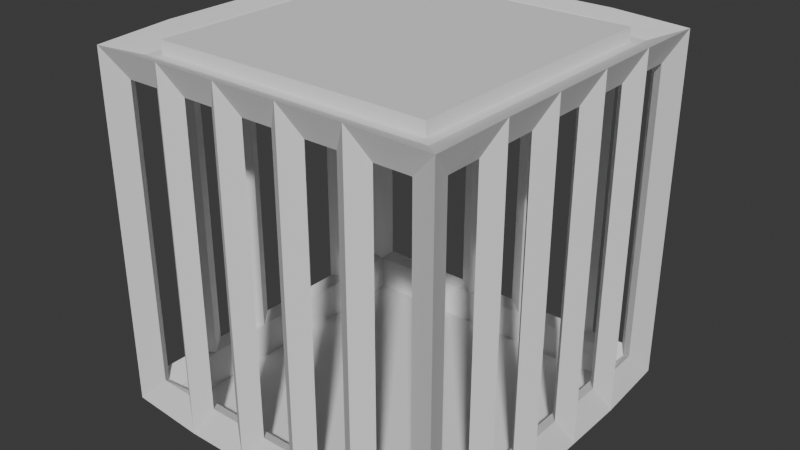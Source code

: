 # Source: cloud.blend  (saved by Blender 4.4.30; exported with 4.5.12 LTS)
import bpy
from mathutils import Matrix  # noqa: F401  (used for matrix-valued properties, if any)

bpy.ops.wm.read_factory_settings(use_empty=True)
scene = bpy.context.scene
scene.name = 'Scene'

# ---- collections
col_collection = bpy.data.collections.new('Collection'); scene.collection.children.link(col_collection)

# ---- world
world_world = bpy.data.worlds.new('World'); scene.world = world_world
world_world.use_nodes = True; world_world.node_tree.nodes.clear()
_N = world_world.node_tree.nodes; _L = world_world.node_tree.links
n0 = _N.new('ShaderNodeOutputWorld'); n0.name = 'World Output'; n0.location = (300, 300)
n1 = _N.new('ShaderNodeBackground'); n1.name = 'Background'; n1.location = (10, 300)
n1.inputs[0].default_value = (0.05088, 0.05088, 0.05088, 1.0)
_L.new(n1.outputs[0], n0.inputs[0])
n0.is_active_output = True
world_world.color = (0.05088, 0.05088, 0.05088)
world_world.sun_shadow_jitter_overblur = 0.0

# ---- meshes
me_cube_003 = bpy.data.meshes.new('Cube.003')
me_cube_003.from_pydata([(-0.9583, -0.9583, -0.9583), (-1.077, -1.077, -1.077), (-0.9583, -0.9583, 0.9583), (-1.077, -1.077, 1.077), (-0.9583, 0.9583, -0.9583), (-1.077, 1.077, -1.077), (-0.9583, 0.9583, 0.9583), (-1.077, 1.077, 1.077), (0.9583, -0.9583, -0.9583), (1.077, -1.077, -1.077), (0.9583, -0.9583, 0.9583), (1.077, -1.077, 1.077), (0.9583, 0.9583, -0.9583), (1.077, 1.077, -1.077), (0.9583, 0.9583, 0.9583), (1.077, 1.077, 1.077), (0.6, 0.949, -0.949), (0.6, 1.095, -1.095), (0.2, 0.949, -0.949), (0.2, 1.095, -1.095), (-0.2, 0.949, -0.949), (-0.2, 1.095, -1.095), (-0.6, 0.949, -0.949), (-0.6, 1.095, -1.095), (-0.6, 0.949, 0.949), (-0.6, 1.095, 1.095), (-0.2, 0.949, 0.949), (-0.2, 1.095, 1.095), (0.2, 0.949, 0.949), (0.2, 1.095, 1.095), (0.6, 0.949, 0.949), (0.6, 1.095, 1.095), (-0.6, -0.949, -0.949), (-0.6, -1.095, -1.095), (-0.2, -0.949, -0.949), (-0.2, -1.095, -1.095), (0.2, -0.949, -0.949), (0.2, -1.095, -1.095), (0.6, -0.949, -0.949), (0.6, -1.095, -1.095), (0.6, -0.949, 0.949), (0.6, -1.095, 1.095), (0.2, -0.949, 0.949), (0.2, -1.095, 1.095), (-0.2, -0.949, 0.949), (-0.2, -1.095, 1.095), (-0.6, -0.949, 0.949), (-0.6, -1.095, 1.095), (-0.949, 0.6, -0.949), (-1.095, 0.6, -1.095), (-0.949, 0.2, -0.949), (-1.095, 0.2, -1.095), (-0.949, -0.2, -0.949), (-1.095, -0.2, -1.095), (-0.949, -0.6, -0.949), (-1.095, -0.6, -1.095), (-0.949, -0.6, 0.949), (-1.095, -0.6, 1.095), (-0.949, -0.2, 0.949), (-1.095, -0.2, 1.095), (-0.949, 0.2, 0.949), (-1.095, 0.2, 1.095), (-0.949, 0.6, 0.949), (-1.095, 0.6, 1.095), (0.949, -0.6, -0.949), (1.095, -0.6, -1.095), (0.949, -0.2, -0.949), (1.095, -0.2, -1.095), (0.949, 0.2, -0.949), (1.095, 0.2, -1.095), (0.949, 0.6, -0.949), (1.095, 0.6, -1.095), (0.949, 0.6, 0.949), (1.095, 0.6, 1.095), (0.949, 0.2, 0.949), (1.095, 0.2, 1.095), (0.949, -0.2, 0.949), (1.095, -0.2, 1.095), (0.949, -0.6, 0.949), (1.095, -0.6, 1.095), (-1.022, 0.703, -0.9188), (-1.022, 0.703, 0.9188), (-1.018, 0.9148, 0.9148), (-1.018, 0.9148, -0.9148), (0.703, 1.022, -0.9188), (0.703, 1.022, 0.9188), (0.9148, 1.018, 0.9148), (0.9148, 1.018, -0.9148), (1.022, -0.703, -0.9188), (1.022, -0.703, 0.9188), (1.018, -0.9148, 0.9148), (1.018, -0.9148, -0.9148), (-0.703, -1.022, -0.9188), (-0.703, -1.022, 0.9188), (-0.9148, -1.018, 0.9148), (-0.9148, -1.018, -0.9148), (0.9148, -1.018, -0.9148), (0.9148, -1.018, 0.9148), (0.703, -1.022, 0.9188), (0.703, -1.022, -0.9188), (0.497, -1.022, -0.9188), (0.497, -1.022, 0.9188), (0.303, -1.022, 0.9188), (0.303, -1.022, -0.9188), (0.097, -1.022, -0.9188), (0.097, -1.022, 0.9188), (-0.097, -1.022, 0.9188), (-0.097, -1.022, -0.9188), (-0.303, -1.022, -0.9188), (-0.303, -1.022, 0.9188), (-0.497, -1.022, 0.9188), (-0.497, -1.022, -0.9188), (-0.9148, 1.018, -0.9148), (-0.9148, 1.018, 0.9148), (-0.703, 1.022, 0.9188), (-0.703, 1.022, -0.9188), (-0.497, 1.022, -0.9188), (-0.497, 1.022, 0.9188), (-0.303, 1.022, 0.9188), (-0.303, 1.022, -0.9188), (-0.097, 1.022, -0.9188), (-0.097, 1.022, 0.9188), (0.097, 1.022, 0.9188), (0.097, 1.022, -0.9188), (0.303, 1.022, -0.9188), (0.303, 1.022, 0.9188), (0.497, 1.022, 0.9188), (0.497, 1.022, -0.9188), (1.018, 0.9148, -0.9148), (1.018, 0.9148, 0.9148), (1.022, 0.703, 0.9188), (1.022, 0.703, -0.9188), (1.022, 0.497, -0.9188), (1.022, 0.497, 0.9188), (1.022, 0.303, 0.9188), (1.022, 0.303, -0.9188), (1.022, 0.097, -0.9188), (1.022, 0.097, 0.9188), (1.022, -0.097, 0.9188), (1.022, -0.097, -0.9188), (1.022, -0.303, -0.9188), (1.022, -0.303, 0.9188), (1.022, -0.497, 0.9188), (1.022, -0.497, -0.9188), (-1.018, -0.9148, -0.9148), (-1.018, -0.9148, 0.9148), (-1.022, -0.703, 0.9188), (-1.022, -0.703, -0.9188), (-1.022, -0.497, -0.9188), (-1.022, -0.497, 0.9188), (-1.022, -0.303, 0.9188), (-1.022, -0.303, -0.9188), (-1.022, -0.097, -0.9188), (-1.022, -0.097, 0.9188), (-1.022, 0.097, 0.9188), (-1.022, 0.097, -0.9188), (-1.022, 0.303, -0.9188), (-1.022, 0.303, 0.9188), (-1.022, 0.497, 0.9188), (-1.022, 0.497, -0.9188), (-0.8564, -0.5996, 1.022), (-0.8531, -0.8531, 1.018), (-0.5996, -0.8564, 1.022), (-0.2, -0.8564, 1.022), (0.2, -0.8564, 1.022), (0.5996, -0.8564, 1.022), (0.8531, -0.8531, 1.018), (0.8564, -0.5996, 1.022), (0.8564, -0.2, 1.022), (0.8564, 0.2, 1.022), (0.8564, 0.5996, 1.022), (0.8531, 0.8531, 1.018), (0.5996, 0.8564, 1.022), (0.2, 0.8564, 1.022), (-0.2, 0.8564, 1.022), (-0.5996, 0.8564, 1.022), (-0.8531, 0.8531, 1.018), (-0.8564, 0.5996, 1.022), (-0.8564, 0.2, 1.022), (-0.8564, -0.2, 1.022), (0.8753, -0.5997, -1.114), (0.8719, -0.8719, -1.11), (0.5997, -0.8753, -1.114), (0.2, -0.8753, -1.114), (-0.2, -0.8753, -1.114), (-0.5997, -0.8753, -1.114), (-0.8719, -0.8719, -1.11), (-0.8753, -0.5997, -1.114), (-0.8753, -0.2, -1.114), (-0.8753, 0.2, -1.114), (-0.8753, 0.5997, -1.114), (-0.8719, 0.8719, -1.11), (-0.5997, 0.8753, -1.114), (-0.2, 0.8753, -1.114), (0.2, 0.8753, -1.114), (0.5997, 0.8753, -1.114), (0.8719, 0.8719, -1.11), (0.8753, 0.5997, -1.114), (0.8753, 0.2, -1.114), (0.8753, -0.2, -1.114), (-0.9188, -0.6, 1.022), (-0.9148, -0.9148, 1.018), (-0.6, -0.9188, 1.022), (-0.2, -0.9188, 1.022), (0.2, -0.9188, 1.022), (0.6, -0.9188, 1.022), (0.9148, -0.9148, 1.018), (0.9188, -0.6, 1.022), (0.9188, -0.2, 1.022), (0.9188, 0.2, 1.022), (0.9188, 0.6, 1.022), (0.9148, 0.9148, 1.018), (0.6, 0.9188, 1.022), (0.2, 0.9188, 1.022), (-0.2, 0.9188, 1.022), (-0.6, 0.9188, 1.022), (-0.9148, 0.9148, 1.018), (-0.9188, 0.6, 1.022), (-0.9188, 0.2, 1.022), (-0.9188, -0.2, 1.022), (-0.8564, -0.5996, 1.099), (-0.8531, -0.8531, 1.095), (-0.5996, -0.8564, 1.099), (-0.2, -0.8564, 1.099), (0.2, -0.8564, 1.099), (0.5996, -0.8564, 1.099), (0.8531, -0.8531, 1.095), (0.8564, -0.5996, 1.099), (0.8564, -0.2, 1.099), (0.8564, 0.2, 1.099), (0.8564, 0.5996, 1.099), (0.8531, 0.8531, 1.095), (0.5996, 0.8564, 1.099), (0.2, 0.8564, 1.099), (-0.2, 0.8564, 1.099), (-0.5996, 0.8564, 1.099), (-0.8531, 0.8531, 1.095), (-0.8564, 0.5996, 1.099), (-0.8564, 0.2, 1.099), (-0.8564, -0.2, 1.099), (0.9188, -0.6, -1.022), (0.9148, -0.9148, -1.018), (0.6, -0.9188, -1.022), (0.2, -0.9188, -1.022), (-0.2, -0.9188, -1.022), (-0.6, -0.9188, -1.022), (-0.9148, -0.9148, -1.018), (-0.9188, -0.6, -1.022), (-0.9188, -0.2, -1.022), (-0.9188, 0.2, -1.022), (-0.9188, 0.6, -1.022), (-0.9148, 0.9148, -1.018), (-0.6, 0.9188, -1.022), (-0.2, 0.9188, -1.022), (0.2, 0.9188, -1.022), (0.6, 0.9188, -1.022), (0.9148, 0.9148, -1.018), (0.9188, 0.6, -1.022), (0.9188, 0.2, -1.022), (0.9188, -0.2, -1.022)], [], [(80, 81, 62, 48), (81, 80, 49, 63), (81, 82, 6, 62), (82, 81, 63, 7), (82, 83, 4, 6), (83, 82, 7, 5), (83, 80, 48, 4), (80, 83, 5, 49), (84, 85, 30, 16), (85, 84, 17, 31), (85, 86, 14, 30), (86, 85, 31, 15), (86, 87, 12, 14), (87, 86, 15, 13), (87, 84, 16, 12), (84, 87, 13, 17), (88, 89, 78, 64), (89, 88, 65, 79), (89, 90, 10, 78), (90, 89, 79, 11), (90, 91, 8, 10), (91, 90, 11, 9), (91, 88, 64, 8), (88, 91, 9, 65), (92, 93, 46, 32), (93, 92, 33, 47), (93, 94, 2, 46), (94, 93, 47, 3), (94, 95, 0, 2), (95, 94, 3, 1), (95, 92, 32, 0), (92, 95, 1, 33), (96, 97, 10, 8), (97, 96, 9, 11), (97, 98, 40, 10), (98, 97, 11, 41), (98, 99, 38, 40), (99, 98, 41, 39), (99, 96, 8, 38), (96, 99, 39, 9), (100, 101, 40, 38), (101, 100, 39, 41), (101, 102, 42, 40), (102, 101, 41, 43), (102, 103, 36, 42), (103, 102, 43, 37), (103, 100, 38, 36), (100, 103, 37, 39), (104, 105, 42, 36), (105, 104, 37, 43), (105, 106, 44, 42), (106, 105, 43, 45), (106, 107, 34, 44), (107, 106, 45, 35), (107, 104, 36, 34), (104, 107, 35, 37), (108, 109, 44, 34), (109, 108, 35, 45), (109, 110, 46, 44), (110, 109, 45, 47), (110, 111, 32, 46), (111, 110, 47, 33), (111, 108, 34, 32), (108, 111, 33, 35), (112, 113, 6, 4), (113, 112, 5, 7), (113, 114, 24, 6), (114, 113, 7, 25), (114, 115, 22, 24), (115, 114, 25, 23), (115, 112, 4, 22), (112, 115, 23, 5), (116, 117, 24, 22), (117, 116, 23, 25), (117, 118, 26, 24), (118, 117, 25, 27), (118, 119, 20, 26), (119, 118, 27, 21), (119, 116, 22, 20), (116, 119, 21, 23), (120, 121, 26, 20), (121, 120, 21, 27), (121, 122, 28, 26), (122, 121, 27, 29), (122, 123, 18, 28), (123, 122, 29, 19), (123, 120, 20, 18), (120, 123, 19, 21), (124, 125, 28, 18), (125, 124, 19, 29), (125, 126, 30, 28), (126, 125, 29, 31), (126, 127, 16, 30), (127, 126, 31, 17), (127, 124, 18, 16), (124, 127, 17, 19), (128, 129, 14, 12), (129, 128, 13, 15), (129, 130, 72, 14), (130, 129, 15, 73), (130, 131, 70, 72), (131, 130, 73, 71), (131, 128, 12, 70), (128, 131, 71, 13), (132, 133, 72, 70), (133, 132, 71, 73), (133, 134, 74, 72), (134, 133, 73, 75), (134, 135, 68, 74), (135, 134, 75, 69), (135, 132, 70, 68), (132, 135, 69, 71), (136, 137, 74, 68), (137, 136, 69, 75), (137, 138, 76, 74), (138, 137, 75, 77), (138, 139, 66, 76), (139, 138, 77, 67), (139, 136, 68, 66), (136, 139, 67, 69), (140, 141, 76, 66), (141, 140, 67, 77), (141, 142, 78, 76), (142, 141, 77, 79), (142, 143, 64, 78), (143, 142, 79, 65), (143, 140, 66, 64), (140, 143, 65, 67), (144, 145, 2, 0), (145, 144, 1, 3), (145, 146, 56, 2), (146, 145, 3, 57), (146, 147, 54, 56), (147, 146, 57, 55), (147, 144, 0, 54), (144, 147, 55, 1), (148, 149, 56, 54), (149, 148, 55, 57), (149, 150, 58, 56), (150, 149, 57, 59), (150, 151, 52, 58), (151, 150, 59, 53), (151, 148, 54, 52), (148, 151, 53, 55), (152, 153, 58, 52), (153, 152, 53, 59), (153, 154, 60, 58), (154, 153, 59, 61), (154, 155, 50, 60), (155, 154, 61, 51), (155, 152, 52, 50), (152, 155, 51, 53), (156, 157, 60, 50), (157, 156, 51, 61), (157, 158, 62, 60), (158, 157, 61, 63), (158, 159, 48, 62), (159, 158, 63, 49), (159, 156, 50, 48), (156, 159, 49, 51), (200, 201, 2, 56), (201, 200, 57, 3), (201, 202, 46, 2), (202, 201, 3, 47), (202, 203, 44, 46), (203, 202, 47, 45), (203, 204, 42, 44), (204, 203, 45, 43), (204, 205, 40, 42), (205, 204, 43, 41), (205, 206, 10, 40), (206, 205, 41, 11), (206, 207, 78, 10), (207, 206, 11, 79), (207, 208, 76, 78), (208, 207, 79, 77), (208, 209, 74, 76), (209, 208, 77, 75), (209, 210, 72, 74), (210, 209, 75, 73), (210, 211, 14, 72), (211, 210, 73, 15), (211, 212, 30, 14), (212, 211, 15, 31), (212, 213, 28, 30), (213, 212, 31, 29), (213, 214, 26, 28), (214, 213, 29, 27), (214, 215, 24, 26), (215, 214, 27, 25), (215, 216, 6, 24), (216, 215, 25, 7), (216, 217, 62, 6), (217, 216, 7, 63), (217, 218, 60, 62), (218, 217, 63, 61), (218, 219, 58, 60), (219, 218, 61, 59), (219, 200, 56, 58), (200, 219, 59, 57), (240, 241, 8, 64), (241, 240, 65, 9), (241, 242, 38, 8), (242, 241, 9, 39), (242, 243, 36, 38), (243, 242, 39, 37), (243, 244, 34, 36), (244, 243, 37, 35), (244, 245, 32, 34), (245, 244, 35, 33), (245, 246, 0, 32), (246, 245, 33, 1), (246, 247, 54, 0), (247, 246, 1, 55), (247, 248, 52, 54), (248, 247, 55, 53), (248, 249, 50, 52), (249, 248, 53, 51), (249, 250, 48, 50), (250, 249, 51, 49), (250, 251, 4, 48), (251, 250, 49, 5), (251, 252, 22, 4), (252, 251, 5, 23), (252, 253, 20, 22), (253, 252, 23, 21), (253, 254, 18, 20), (254, 253, 21, 19), (254, 255, 16, 18), (255, 254, 19, 17), (255, 256, 12, 16), (256, 255, 17, 13), (256, 257, 70, 12), (257, 256, 13, 71), (257, 258, 68, 70), (258, 257, 71, 69), (258, 259, 66, 68), (259, 258, 69, 67), (259, 240, 64, 66), (240, 259, 67, 65), (172, 173, 233, 232), (161, 160, 200, 201), (162, 161, 201, 202), (163, 162, 202, 203), (164, 163, 203, 204), (165, 164, 204, 205), (166, 165, 205, 206), (167, 166, 206, 207), (168, 167, 207, 208), (169, 168, 208, 209), (170, 169, 209, 210), (171, 170, 210, 211), (172, 171, 211, 212), (173, 172, 212, 213), (174, 173, 213, 214), (175, 174, 214, 215), (176, 175, 215, 216), (177, 176, 216, 217), (178, 177, 217, 218), (179, 178, 218, 219), (160, 179, 219, 200), (239, 220, 221, 222, 223, 224, 225, 226, 227, 228, 229, 230, 231, 232, 233, 234, 235, 236, 237, 238), (165, 166, 226, 225), (173, 174, 234, 233), (166, 167, 227, 226), (174, 175, 235, 234), (167, 168, 228, 227), (160, 161, 221, 220), (175, 176, 236, 235), (168, 169, 229, 228), (161, 162, 222, 221), (176, 177, 237, 236), (169, 170, 230, 229), (162, 163, 223, 222), (177, 178, 238, 237), (170, 171, 231, 230), (163, 164, 224, 223), (178, 179, 239, 238), (171, 172, 232, 231), (164, 165, 225, 224), (179, 160, 220, 239), (199, 180, 181, 182, 183, 184, 185, 186, 187, 188, 189, 190, 191, 192, 193, 194, 195, 196, 197, 198), (181, 180, 240, 241), (182, 181, 241, 242), (183, 182, 242, 243), (184, 183, 243, 244), (185, 184, 244, 245), (186, 185, 245, 246), (187, 186, 246, 247), (188, 187, 247, 248), (189, 188, 248, 249), (190, 189, 249, 250), (191, 190, 250, 251), (192, 191, 251, 252), (193, 192, 252, 253), (194, 193, 253, 254), (195, 194, 254, 255), (196, 195, 255, 256), (197, 196, 256, 257), (198, 197, 257, 258), (199, 198, 258, 259), (180, 199, 259, 240)])
_uv = me_cube_003.uv_layers.new(name='UVMap')
_uv.uv.foreach_set('vector', [0.375, 0.2, 0.625, 0.2, 0.625, 0.2, 0.375, 0.2, 0.625, 0.2, 0.375, 0.2, 0.375, 0.2, 0.625, 0.2, 0.625, 0.2, 0.625, 0.25, 0.625, 0.25, 0.625, 0.2, 0.625, 0.25, 0.625, 0.2, 0.625, 0.2, 0.625, 0.25, 0.625, 0.25, 0.375, 0.25, 0.375, 0.25, 0.625, 0.25, 0.375, 0.25, 0.625, 0.25, 0.625, 0.25, 0.375, 0.25, 0.375, 0.25, 0.375, 0.2, 0.375, 0.2, 0.375, 0.25, 0.375, 0.2, 0.375, 0.25, 0.375, 0.25, 0.375, 0.2, 0.375, 0.45, 0.625, 0.45, 0.625, 0.45, 0.375, 0.45, 0.625, 0.45, 0.375, 0.45, 0.375, 0.45, 0.625, 0.45, 0.625, 0.45, 0.625, 0.5, 0.625, 0.5, 0.625, 0.45, 0.625, 0.5, 0.625, 0.45, 0.625, 0.45, 0.625, 0.5, 0.625, 0.5, 0.375, 0.5, 0.375, 0.5, 0.625, 0.5, 0.375, 0.5, 0.625, 0.5, 0.625, 0.5, 0.375, 0.5, 0.375, 0.5, 0.375, 0.45, 0.375, 0.45, 0.375, 0.5, 0.375, 0.45, 0.375, 0.5, 0.375, 0.5, 0.375, 0.45, 0.375, 0.7, 0.625, 0.7, 0.625, 0.7, 0.375, 0.7, 0.625, 0.7, 0.375, 0.7, 0.375, 0.7, 0.625, 0.7, 0.625, 0.7, 0.625, 0.75, 0.625, 0.75, 0.625, 0.7, 0.625, 0.75, 0.625, 0.7, 0.625, 0.7, 0.625, 0.75, 0.625, 0.75, 0.375, 0.75, 0.375, 0.75, 0.625, 0.75, 0.375, 0.75, 0.625, 0.75, 0.625, 0.75, 0.375, 0.75, 0.375, 0.75, 0.375, 0.7, 0.375, 0.7, 0.375, 0.75, 0.375, 0.7, 0.375, 0.75, 0.375, 0.75, 0.375, 0.7, 0.375, 0.95, 0.625, 0.95, 0.625, 0.95, 0.375, 0.95, 0.625, 0.95, 0.375, 0.95, 0.375, 0.95, 0.625, 0.95, 0.625, 0.95, 0.625, 1.0, 0.625, 1.0, 0.625, 0.95, 0.625, 1.0, 0.625, 0.95, 0.625, 0.95, 0.625, 1.0, 0.625, 1.0, 0.375, 1.0, 0.375, 1.0, 0.625, 1.0, 0.375, 1.0, 0.625, 1.0, 0.625, 1.0, 0.375, 1.0, 0.375, 1.0, 0.375, 0.95, 0.375, 0.95, 0.375, 1.0, 0.375, 0.95, 0.375, 1.0, 0.375, 1.0, 0.375, 0.95, 0.375, 0.75, 0.625, 0.75, 0.625, 0.75, 0.375, 0.75, 0.625, 0.75, 0.375, 0.75, 0.375, 0.75, 0.625, 0.75, 0.625, 0.75, 0.625, 0.8, 0.625, 0.8, 0.625, 0.75, 0.625, 0.8, 0.625, 0.75, 0.625, 0.75, 0.625, 0.8, 0.625, 0.8, 0.375, 0.8, 0.375, 0.8, 0.625, 0.8, 0.375, 0.8, 0.625, 0.8, 0.625, 0.8, 0.375, 0.8, 0.375, 0.8, 0.375, 0.75, 0.375, 0.75, 0.375, 0.8, 0.375, 0.75, 0.375, 0.8, 0.375, 0.8, 0.375, 0.75, 0.375, 0.8, 0.625, 0.8, 0.625, 0.8, 0.375, 0.8, 0.625, 0.8, 0.375, 0.8, 0.375, 0.8, 0.625, 0.8, 0.625, 0.8, 0.625, 0.85, 0.625, 0.85, 0.625, 0.8, 0.625, 0.85, 0.625, 0.8, 0.625, 0.8, 0.625, 0.85, 0.625, 0.85, 0.375, 0.85, 0.375, 0.85, 0.625, 0.85, 0.375, 0.85, 0.625, 0.85, 0.625, 0.85, 0.375, 0.85, 0.375, 0.85, 0.375, 0.8, 0.375, 0.8, 0.375, 0.85, 0.375, 0.8, 0.375, 0.85, 0.375, 0.85, 0.375, 0.8, 0.375, 0.85, 0.625, 0.85, 0.625, 0.85, 0.375, 0.85, 0.625, 0.85, 0.375, 0.85, 0.375, 0.85, 0.625, 0.85, 0.625, 0.85, 0.625, 0.9, 0.625, 0.9, 0.625, 0.85, 0.625, 0.9, 0.625, 0.85, 0.625, 0.85, 0.625, 0.9, 0.625, 0.9, 0.375, 0.9, 0.375, 0.9, 0.625, 0.9, 0.375, 0.9, 0.625, 0.9, 0.625, 0.9, 0.375, 0.9, 0.375, 0.9, 0.375, 0.85, 0.375, 0.85, 0.375, 0.9, 0.375, 0.85, 0.375, 0.9, 0.375, 0.9, 0.375, 0.85, 0.375, 0.9, 0.625, 0.9, 0.625, 0.9, 0.375, 0.9, 0.625, 0.9, 0.375, 0.9, 0.375, 0.9, 0.625, 0.9, 0.625, 0.9, 0.625, 0.95, 0.625, 0.95, 0.625, 0.9, 0.625, 0.95, 0.625, 0.9, 0.625, 0.9, 0.625, 0.95, 0.625, 0.95, 0.375, 0.95, 0.375, 0.95, 0.625, 0.95, 0.375, 0.95, 0.625, 0.95, 0.625, 0.95, 0.375, 0.95, 0.375, 0.95, 0.375, 0.9, 0.375, 0.9, 0.375, 0.95, 0.375, 0.9, 0.375, 0.95, 0.375, 0.95, 0.375, 0.9, 0.375, 0.25, 0.625, 0.25, 0.625, 0.25, 0.375, 0.25, 0.625, 0.25, 0.375, 0.25, 0.375, 0.25, 0.625, 0.25, 0.625, 0.25, 0.625, 0.3, 0.625, 0.3, 0.625, 0.25, 0.625, 0.3, 0.625, 0.25, 0.625, 0.25, 0.625, 0.3, 0.625, 0.3, 0.375, 0.3, 0.375, 0.3, 0.625, 0.3, 0.375, 0.3, 0.625, 0.3, 0.625, 0.3, 0.375, 0.3, 0.375, 0.3, 0.375, 0.25, 0.375, 0.25, 0.375, 0.3, 0.375, 0.25, 0.375, 0.3, 0.375, 0.3, 0.375, 0.25, 0.375, 0.3, 0.625, 0.3, 0.625, 0.3, 0.375, 0.3, 0.625, 0.3, 0.375, 0.3, 0.375, 0.3, 0.625, 0.3, 0.625, 0.3, 0.625, 0.35, 0.625, 0.35, 0.625, 0.3, 0.625, 0.35, 0.625, 0.3, 0.625, 0.3, 0.625, 0.35, 0.625, 0.35, 0.375, 0.35, 0.375, 0.35, 0.625, 0.35, 0.375, 0.35, 0.625, 0.35, 0.625, 0.35, 0.375, 0.35, 0.375, 0.35, 0.375, 0.3, 0.375, 0.3, 0.375, 0.35, 0.375, 0.3, 0.375, 0.35, 0.375, 0.35, 0.375, 0.3, 0.375, 0.35, 0.625, 0.35, 0.625, 0.35, 0.375, 0.35, 0.625, 0.35, 0.375, 0.35, 0.375, 0.35, 0.625, 0.35, 0.625, 0.35, 0.625, 0.4, 0.625, 0.4, 0.625, 0.35, 0.625, 0.4, 0.625, 0.35, 0.625, 0.35, 0.625, 0.4, 0.625, 0.4, 0.375, 0.4, 0.375, 0.4, 0.625, 0.4, 0.375, 0.4, 0.625, 0.4, 0.625, 0.4, 0.375, 0.4, 0.375, 0.4, 0.375, 0.35, 0.375, 0.35, 0.375, 0.4, 0.375, 0.35, 0.375, 0.4, 0.375, 0.4, 0.375, 0.35, 0.375, 0.4, 0.625, 0.4, 0.625, 0.4, 0.375, 0.4, 0.625, 0.4, 0.375, 0.4, 0.375, 0.4, 0.625, 0.4, 0.625, 0.4, 0.625, 0.45, 0.625, 0.45, 0.625, 0.4, 0.625, 0.45, 0.625, 0.4, 0.625, 0.4, 0.625, 0.45, 0.625, 0.45, 0.375, 0.45, 0.375, 0.45, 0.625, 0.45, 0.375, 0.45, 0.625, 0.45, 0.625, 0.45, 0.375, 0.45, 0.375, 0.45, 0.375, 0.4, 0.375, 0.4, 0.375, 0.45, 0.375, 0.4, 0.375, 0.45, 0.375, 0.45, 0.375, 0.4, 0.375, 0.5, 0.625, 0.5, 0.625, 0.5, 0.375, 0.5, 0.625, 0.5, 0.375, 0.5, 0.375, 0.5, 0.625, 0.5, 0.625, 0.5, 0.625, 0.55, 0.625, 0.55, 0.625, 0.5, 0.625, 0.55, 0.625, 0.5, 0.625, 0.5, 0.625, 0.55, 0.625, 0.55, 0.375, 0.55, 0.375, 0.55, 0.625, 0.55, 0.375, 0.55, 0.625, 0.55, 0.625, 0.55, 0.375, 0.55, 0.375, 0.55, 0.375, 0.5, 0.375, 0.5, 0.375, 0.55, 0.375, 0.5, 0.375, 0.55, 0.375, 0.55, 0.375, 0.5, 0.375, 0.55, 0.625, 0.55, 0.625, 0.55, 0.375, 0.55, 0.625, 0.55, 0.375, 0.55, 0.375, 0.55, 0.625, 0.55, 0.625, 0.55, 0.625, 0.6, 0.625, 0.6, 0.625, 0.55, 0.625, 0.6, 0.625, 0.55, 0.625, 0.55, 0.625, 0.6, 0.625, 0.6, 0.375, 0.6, 0.375, 0.6, 0.625, 0.6, 0.375, 0.6, 0.625, 0.6, 0.625, 0.6, 0.375, 0.6, 0.375, 0.6, 0.375, 0.55, 0.375, 0.55, 0.375, 0.6, 0.375, 0.55, 0.375, 0.6, 0.375, 0.6, 0.375, 0.55, 0.375, 0.6, 0.625, 0.6, 0.625, 0.6, 0.375, 0.6, 0.625, 0.6, 0.375, 0.6, 0.375, 0.6, 0.625, 0.6, 0.625, 0.6, 0.625, 0.65, 0.625, 0.65, 0.625, 0.6, 0.625, 0.65, 0.625, 0.6, 0.625, 0.6, 0.625, 0.65, 0.625, 0.65, 0.375, 0.65, 0.375, 0.65, 0.625, 0.65, 0.375, 0.65, 0.625, 0.65, 0.625, 0.65, 0.375, 0.65, 0.375, 0.65, 0.375, 0.6, 0.375, 0.6, 0.375, 0.65, 0.375, 0.6, 0.375, 0.65, 0.375, 0.65, 0.375, 0.6, 0.375, 0.65, 0.625, 0.65, 0.625, 0.65, 0.375, 0.65, 0.625, 0.65, 0.375, 0.65, 0.375, 0.65, 0.625, 0.65, 0.625, 0.65, 0.625, 0.7, 0.625, 0.7, 0.625, 0.65, 0.625, 0.7, 0.625, 0.65, 0.625, 0.65, 0.625, 0.7, 0.625, 0.7, 0.375, 0.7, 0.375, 0.7, 0.625, 0.7, 0.375, 0.7, 0.625, 0.7, 0.625, 0.7, 0.375, 0.7, 0.375, 0.7, 0.375, 0.65, 0.375, 0.65, 0.375, 0.7, 0.375, 0.65, 0.375, 0.7, 0.375, 0.7, 0.375, 0.65, 0.375, 0.0, 0.625, 0.0, 0.625, 0.0, 0.375, 0.0, 0.625, 0.0, 0.375, 0.0, 0.375, 0.0, 0.625, 0.0, 0.625, 0.0, 0.625, 0.05, 0.625, 0.05, 0.625, 0.0, 0.625, 0.05, 0.625, 0.0, 0.625, 0.0, 0.625, 0.05, 0.625, 0.05, 0.375, 0.05, 0.375, 0.05, 0.625, 0.05, 0.375, 0.05, 0.625, 0.05, 0.625, 0.05, 0.375, 0.05, 0.375, 0.05, 0.375, 0.0, 0.375, 0.0, 0.375, 0.05, 0.375, 0.0, 0.375, 0.05, 0.375, 0.05, 0.375, 0.0, 0.375, 0.05, 0.625, 0.05, 0.625, 0.05, 0.375, 0.05, 0.625, 0.05, 0.375, 0.05, 0.375, 0.05, 0.625, 0.05, 0.625, 0.05, 0.625, 0.1, 0.625, 0.1, 0.625, 0.05, 0.625, 0.1, 0.625, 0.05, 0.625, 0.05, 0.625, 0.1, 0.625, 0.1, 0.375, 0.1, 0.375, 0.1, 0.625, 0.1, 0.375, 0.1, 0.625, 0.1, 0.625, 0.1, 0.375, 0.1, 0.375, 0.1, 0.375, 0.05, 0.375, 0.05, 0.375, 0.1, 0.375, 0.05, 0.375, 0.1, 0.375, 0.1, 0.375, 0.05, 0.375, 0.1, 0.625, 0.1, 0.625, 0.1, 0.375, 0.1, 0.625, 0.1, 0.375, 0.1, 0.375, 0.1, 0.625, 0.1, 0.625, 0.1, 0.625, 0.15, 0.625, 0.15, 0.625, 0.1, 0.625, 0.15, 0.625, 0.1, 0.625, 0.1, 0.625, 0.15, 0.625, 0.15, 0.375, 0.15, 0.375, 0.15, 0.625, 0.15, 0.375, 0.15, 0.625, 0.15, 0.625, 0.15, 0.375, 0.15, 0.375, 0.15, 0.375, 0.1, 0.375, 0.1, 0.375, 0.15, 0.375, 0.1, 0.375, 0.15, 0.375, 0.15, 0.375, 0.1, 0.375, 0.15, 0.625, 0.15, 0.625, 0.15, 0.375, 0.15, 0.625, 0.15, 0.375, 0.15, 0.375, 0.15, 0.625, 0.15, 0.625, 0.15, 0.625, 0.2, 0.625, 0.2, 0.625, 0.15, 0.625, 0.2, 0.625, 0.15, 0.625, 0.15, 0.625, 0.2, 0.625, 0.2, 0.375, 0.2, 0.375, 0.2, 0.625, 0.2, 0.375, 0.2, 0.625, 0.2, 0.625, 0.2, 0.375, 0.2, 0.375, 0.2, 0.375, 0.15, 0.375, 0.15, 0.375, 0.2, 0.375, 0.15, 0.375, 0.2, 0.375, 0.2, 0.375, 0.15, 0.875, 0.7, 0.875, 0.75, 0.875, 0.75, 0.875, 0.7, 0.875, 0.75, 0.875, 0.7, 0.875, 0.7, 0.875, 0.75, 0.875, 0.75, 0.825, 0.75, 0.825, 0.75, 0.875, 0.75, 0.825, 0.75, 0.875, 0.75, 0.875, 0.75, 0.825, 0.75, 0.825, 0.75, 0.775, 0.75, 0.775, 0.75, 0.825, 0.75, 0.775, 0.75, 0.825, 0.75, 0.825, 0.75, 0.775, 0.75, 0.775, 0.75, 0.725, 0.75, 0.725, 0.75, 0.775, 0.75, 0.725, 0.75, 0.775, 0.75, 0.775, 0.75, 0.725, 0.75, 0.725, 0.75, 0.675, 0.75, 0.675, 0.75, 0.725, 0.75, 0.675, 0.75, 0.725, 0.75, 0.725, 0.75, 0.675, 0.75, 0.675, 0.75, 0.625, 0.75, 0.625, 0.75, 0.675, 0.75, 0.625, 0.75, 0.675, 0.75, 0.675, 0.75, 0.625, 0.75, 0.625, 0.75, 0.625, 0.7, 0.625, 0.7, 0.625, 0.75, 0.625, 0.7, 0.625, 0.75, 0.625, 0.75, 0.625, 0.7, 0.625, 0.7, 0.625, 0.65, 0.625, 0.65, 0.625, 0.7, 0.625, 0.65, 0.625, 0.7, 0.625, 0.7, 0.625, 0.65, 0.625, 0.65, 0.625, 0.6, 0.625, 0.6, 0.625, 0.65, 0.625, 0.6, 0.625, 0.65, 0.625, 0.65, 0.625, 0.6, 0.625, 0.6, 0.625, 0.55, 0.625, 0.55, 0.625, 0.6, 0.625, 0.55, 0.625, 0.6, 0.625, 0.6, 0.625, 0.55, 0.625, 0.55, 0.625, 0.5, 0.625, 0.5, 0.625, 0.55, 0.625, 0.5, 0.625, 0.55, 0.625, 0.55, 0.625, 0.5, 0.625, 0.5, 0.675, 0.5, 0.675, 0.5, 0.625, 0.5, 0.675, 0.5, 0.625, 0.5, 0.625, 0.5, 0.675, 0.5, 0.675, 0.5, 0.725, 0.5, 0.725, 0.5, 0.675, 0.5, 0.725, 0.5, 0.675, 0.5, 0.675, 0.5, 0.725, 0.5, 0.725, 0.5, 0.775, 0.5, 0.775, 0.5, 0.725, 0.5, 0.775, 0.5, 0.725, 0.5, 0.725, 0.5, 0.775, 0.5, 0.775, 0.5, 0.825, 0.5, 0.825, 0.5, 0.775, 0.5, 0.825, 0.5, 0.775, 0.5, 0.775, 0.5, 0.825, 0.5, 0.825, 0.5, 0.875, 0.5, 0.875, 0.5, 0.825, 0.5, 0.875, 0.5, 0.825, 0.5, 0.825, 0.5, 0.875, 0.5, 0.875, 0.5, 0.875, 0.55, 0.875, 0.55, 0.875, 0.5, 0.875, 0.55, 0.875, 0.5, 0.875, 0.5, 0.875, 0.55, 0.875, 0.55, 0.875, 0.6, 0.875, 0.6, 0.875, 0.55, 0.875, 0.6, 0.875, 0.55, 0.875, 0.55, 0.875, 0.6, 0.875, 0.6, 0.875, 0.65, 0.875, 0.65, 0.875, 0.6, 0.875, 0.65, 0.875, 0.6, 0.875, 0.6, 0.875, 0.65, 0.875, 0.65, 0.875, 0.7, 0.875, 0.7, 0.875, 0.65, 0.875, 0.7, 0.875, 0.65, 0.875, 0.65, 0.875, 0.7, 0.375, 0.7, 0.375, 0.75, 0.375, 0.75, 0.375, 0.7, 0.375, 0.75, 0.375, 0.7, 0.375, 0.7, 0.375, 0.75, 0.375, 0.75, 0.325, 0.75, 0.325, 0.75, 0.375, 0.75, 0.325, 0.75, 0.375, 0.75, 0.375, 0.75, 0.325, 0.75, 0.325, 0.75, 0.275, 0.75, 0.275, 0.75, 0.325, 0.75, 0.275, 0.75, 0.325, 0.75, 0.325, 0.75, 0.275, 0.75, 0.275, 0.75, 0.225, 0.75, 0.225, 0.75, 0.275, 0.75, 0.225, 0.75, 0.275, 0.75, 0.275, 0.75, 0.225, 0.75, 0.225, 0.75, 0.175, 0.75, 0.175, 0.75, 0.225, 0.75, 0.175, 0.75, 0.225, 0.75, 0.225, 0.75, 0.175, 0.75, 0.175, 0.75, 0.125, 0.75, 0.125, 0.75, 0.175, 0.75, 0.125, 0.75, 0.175, 0.75, 0.175, 0.75, 0.125, 0.75, 0.125, 0.75, 0.125, 0.7, 0.125, 0.7, 0.125, 0.75, 0.125, 0.7, 0.125, 0.75, 0.125, 0.75, 0.125, 0.7, 0.125, 0.7, 0.125, 0.65, 0.125, 0.65, 0.125, 0.7, 0.125, 0.65, 0.125, 0.7, 0.125, 0.7, 0.125, 0.65, 0.125, 0.65, 0.125, 0.6, 0.125, 0.6, 0.125, 0.65, 0.125, 0.6, 0.125, 0.65, 0.125, 0.65, 0.125, 0.6, 0.125, 0.6, 0.125, 0.55, 0.125, 0.55, 0.125, 0.6, 0.125, 0.55, 0.125, 0.6, 0.125, 0.6, 0.125, 0.55, 0.125, 0.55, 0.125, 0.5, 0.125, 0.5, 0.125, 0.55, 0.125, 0.5, 0.125, 0.55, 0.125, 0.55, 0.125, 0.5, 0.125, 0.5, 0.175, 0.5, 0.175, 0.5, 0.125, 0.5, 0.175, 0.5, 0.125, 0.5, 0.125, 0.5, 0.175, 0.5, 0.175, 0.5, 0.225, 0.5, 0.225, 0.5, 0.175, 0.5, 0.225, 0.5, 0.175, 0.5, 0.175, 0.5, 0.225, 0.5, 0.225, 0.5, 0.275, 0.5, 0.275, 0.5, 0.225, 0.5, 0.275, 0.5, 0.225, 0.5, 0.225, 0.5, 0.275, 0.5, 0.275, 0.5, 0.325, 0.5, 0.325, 0.5, 0.275, 0.5, 0.325, 0.5, 0.275, 0.5, 0.275, 0.5, 0.325, 0.5, 0.325, 0.5, 0.375, 0.5, 0.375, 0.5, 0.325, 0.5, 0.375, 0.5, 0.325, 0.5, 0.325, 0.5, 0.375, 0.5, 0.375, 0.5, 0.375, 0.55, 0.375, 0.55, 0.375, 0.5, 0.375, 0.55, 0.375, 0.5, 0.375, 0.5, 0.375, 0.55, 0.375, 0.55, 0.375, 0.6, 0.375, 0.6, 0.375, 0.55, 0.375, 0.6, 0.375, 0.55, 0.375, 0.55, 0.375, 0.6, 0.375, 0.6, 0.375, 0.65, 0.375, 0.65, 0.375, 0.6, 0.375, 0.65, 0.375, 0.6, 0.375, 0.6, 0.375, 0.65, 0.375, 0.65, 0.375, 0.7, 0.375, 0.7, 0.375, 0.65, 0.375, 0.7, 0.375, 0.65, 0.375, 0.65, 0.375, 0.7, 0.0, 0.0, 0.0, 0.0, 0.0, 0.0, 0.0, 0.0, 0.0, 0.0, 0.0, 0.0, 0.0, 0.0, 0.0, 0.0, 0.0, 0.0, 0.0, 0.0, 0.0, 0.0, 0.0, 0.0, 0.0, 0.0, 0.0, 0.0, 0.0, 0.0, 0.0, 0.0, 0.0, 0.0, 0.0, 0.0, 0.0, 0.0, 0.0, 0.0, 0.0, 0.0, 0.0, 0.0, 0.0, 0.0, 0.0, 0.0, 0.0, 0.0, 0.0, 0.0, 0.0, 0.0, 0.0, 0.0, 0.0, 0.0, 0.0, 0.0, 0.0, 0.0, 0.0, 0.0, 0.0, 0.0, 0.0, 0.0, 0.0, 0.0, 0.0, 0.0, 0.0, 0.0, 0.0, 0.0, 0.0, 0.0, 0.0, 0.0, 0.0, 0.0, 0.0, 0.0, 0.0, 0.0, 0.0, 0.0, 0.0, 0.0, 0.0, 0.0, 0.0, 0.0, 0.0, 0.0, 0.0, 0.0, 0.0, 0.0, 0.0, 0.0, 0.0, 0.0, 0.0, 0.0, 0.0, 0.0, 0.0, 0.0, 0.0, 0.0, 0.0, 0.0, 0.0, 0.0, 0.0, 0.0, 0.0, 0.0, 0.0, 0.0, 0.0, 0.0, 0.0, 0.0, 0.0, 0.0, 0.0, 0.0, 0.0, 0.0, 0.0, 0.0, 0.0, 0.0, 0.0, 0.0, 0.0, 0.0, 0.0, 0.0, 0.0, 0.0, 0.0, 0.0, 0.0, 0.0, 0.0, 0.0, 0.0, 0.0, 0.0, 0.0, 0.0, 0.0, 0.0, 0.0, 0.0, 0.0, 0.0, 0.0, 0.0, 0.0, 0.0, 0.0, 0.0, 0.0, 0.0, 0.0, 0.0, 0.0, 0.0, 0.0, 0.0, 0.0, 0.0, 0.0, 0.0, 0.0, 0.0, 0.0, 0.0, 0.0, 0.0, 0.0, 0.0, 0.0, 0.0, 0.0, 0.0, 0.0, 0.0, 0.0, 0.0, 0.0, 0.0, 0.0, 0.0, 0.0, 0.0, 0.0, 0.0, 0.0, 0.0, 0.0, 0.0, 0.0, 0.0, 0.0, 0.0, 0.0, 0.0, 0.0, 0.0, 0.0, 0.0, 0.0, 0.0, 0.0, 0.0, 0.0, 0.0, 0.0, 0.0, 0.0, 0.0, 0.0, 0.0, 0.0, 0.0, 0.0, 0.0, 0.0, 0.0, 0.0, 0.0, 0.0, 0.0, 0.0, 0.0, 0.0, 0.0, 0.0, 0.0, 0.0, 0.0, 0.0, 0.0, 0.0, 0.0, 0.0, 0.0, 0.0, 0.0, 0.0, 0.0, 0.0, 0.0, 0.0, 0.0, 0.0, 0.0, 0.0, 0.0, 0.0, 0.0, 0.0, 0.0, 0.0, 0.0, 0.0, 0.0, 0.0, 0.0, 0.0, 0.0, 0.0, 0.0, 0.0, 0.0, 0.0, 0.0, 0.0, 0.0, 0.0, 0.0, 0.0, 0.0, 0.0, 0.0, 0.0, 0.0, 0.0, 0.0, 0.0, 0.0, 0.0, 0.0, 0.0, 0.0, 0.0, 0.0, 0.0, 0.0, 0.0, 0.0, 0.0, 0.0, 0.0, 0.0, 0.0, 0.0, 0.0, 0.0, 0.0, 0.0, 0.0, 0.0, 0.0, 0.0, 0.0, 0.0, 0.0, 0.0, 0.0, 0.0, 0.0, 0.0, 0.0, 0.0, 0.0, 0.0, 0.0, 0.0, 0.0, 0.0, 0.0, 0.0, 0.0, 0.0, 0.0, 0.0, 0.0, 0.0, 0.0, 0.0, 0.0, 0.0, 0.0, 0.0, 0.0, 0.0, 0.0, 0.0, 0.0, 0.0, 0.0, 0.0, 0.0, 0.0, 0.0, 0.0, 0.0, 0.0, 0.0, 0.0, 0.0, 0.0, 0.0, 0.0, 0.0, 0.0, 0.0, 0.0, 0.0, 0.0, 0.0, 0.0, 0.0, 0.0, 0.0, 0.0, 0.0, 0.0, 0.0, 0.0, 0.0, 0.0, 0.0, 0.0, 0.0, 0.0, 0.0, 0.0, 0.0, 0.0, 0.0, 0.0, 0.0, 0.0, 0.0, 0.0, 0.0, 0.0, 0.0, 0.0, 0.0, 0.0, 0.0, 0.0, 0.0, 0.0, 0.0, 0.0, 0.0, 0.0, 0.0, 0.0, 0.0, 0.0, 0.0, 0.0, 0.0, 0.0, 0.0, 0.0, 0.0, 0.0, 0.0, 0.0, 0.0, 0.0, 0.0, 0.0, 0.0, 0.0, 0.0, 0.0, 0.0, 0.0, 0.0, 0.0, 0.0, 0.0, 0.0, 0.0, 0.0, 0.0, 0.0, 0.0, 0.0, 0.0, 0.0, 0.0, 0.0, 0.0, 0.0, 0.0, 0.0, 0.0, 0.0, 0.0, 0.0, 0.0, 0.0, 0.0, 0.0, 0.0, 0.0, 0.0, 0.0, 0.0, 0.0, 0.0, 0.0, 0.0, 0.0, 0.0, 0.0, 0.0, 0.0, 0.0, 0.0, 0.0, 0.0, 0.0, 0.0, 0.0, 0.0, 0.0, 0.0, 0.0, 0.0, 0.0, 0.0, 0.0, 0.0, 0.0, 0.0, 0.0, 0.0, 0.0, 0.0, 0.0, 0.0, 0.0, 0.0, 0.0, 0.0, 0.0, 0.0, 0.0, 0.0, 0.0, 0.0, 0.0, 0.0, 0.0, 0.0, 0.0, 0.0, 0.0, 0.0, 0.0, 0.0, 0.0, 0.0, 0.0, 0.0, 0.0, 0.0, 0.0, 0.0, 0.0, 0.0, 0.0, 0.0, 0.0, 0.0, 0.0, 0.0, 0.0, 0.0, 0.0, 0.0, 0.0, 0.0, 0.0, 0.0, 0.0, 0.0, 0.0, 0.0, 0.0, 0.0, 0.0, 0.0, 0.0, 0.0])
me_cube_003.update()

# ---- objects
ob_cube = bpy.data.objects.new('Cube', me_cube_003)

# ---- transforms, parenting, visibility, modifiers, constraints
ob_cube.location = (0.0, 0.0, 0.0)

# ---- collection membership
col_collection.objects.link(ob_cube)

# ---- scene / render settings (as saved in the file)
scene.frame_start = 1; scene.frame_end = 250; scene.frame_set(34)
scene.render.engine = 'BLENDER_EEVEE_NEXT'
bpy.context.view_layer.update()

# ---- added for rendering (the .blend has no active camera and no usable light): camera, sun
cam_auto = bpy.data.cameras.new('AutoCamera')
cam_auto.lens = 50.0
cam_auto.sensor_width = 36.0
cam_auto.clip_end = 1000.0
ob_auto_camera = bpy.data.objects.new('AutoCamera', cam_auto)
scene.collection.objects.link(ob_auto_camera)
ob_auto_camera.location = (3.52129, -4.22555, 2.8093)
ob_auto_camera.rotation_euler = (1.09748, -7.21219e-08, 0.694738)
scene.camera = ob_auto_camera
light_auto_sun = bpy.data.lights.new('AutoSun', 'SUN')
light_auto_sun.energy = 3.0
light_auto_sun.angle = 0.0523599
ob_auto_sun = bpy.data.objects.new('AutoSun', light_auto_sun)
scene.collection.objects.link(ob_auto_sun)
ob_auto_sun.rotation_euler = (0.872665, 0.174533, 0.523599)
bpy.context.view_layer.update()
